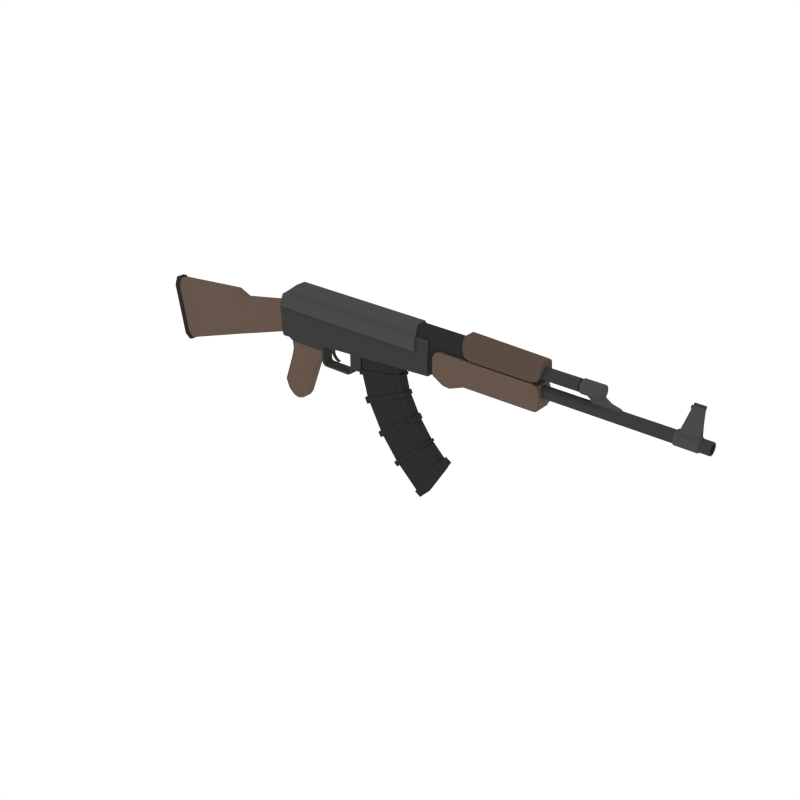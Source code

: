 # Source: AssaultRifle_2.blend  (saved by Blender 2.79.0; exported with 4.5.12 LTS)
import bpy
from mathutils import Matrix  # noqa: F401  (used for matrix-valued properties, if any)

bpy.ops.wm.read_factory_settings(use_empty=True)
scene = bpy.context.scene
scene.name = 'Scene'

# ---- collections
col_collection_1 = bpy.data.collections.new('Collection 1'); scene.collection.children.link(col_collection_1)

# ---- materials (node trees are filled in below, after node groups)
mat_wood = bpy.data.materials.new('Wood')
mat_wood.alpha_threshold = 0.0
mat_wood.diffuse_color = (0.1329, 0.09003, 0.0684, 1.0)
mat_wood.roughness = 0.5
mat_black = bpy.data.materials.new('Black')
mat_black.alpha_threshold = 0.0
mat_black.diffuse_color = (0.02697, 0.02748, 0.0291, 1.0)
mat_black.roughness = 0.5
mat_darkmetal = bpy.data.materials.new('DarkMetal')
mat_darkmetal.alpha_threshold = 0.0
mat_darkmetal.diffuse_color = (0.047, 0.04696, 0.04579, 1.0)
mat_darkmetal.roughness = 0.5
mat_metal = bpy.data.materials.new('Metal')
mat_metal.alpha_threshold = 0.0
mat_metal.diffuse_color = (0.06663, 0.06848, 0.067, 1.0)
mat_metal.roughness = 0.5
mat_darkwood = bpy.data.materials.new('DarkWood')
mat_darkwood.alpha_threshold = 0.0
mat_darkwood.diffuse_color = (0.1025, 0.07205, 0.05519, 1.0)
mat_darkwood.roughness = 0.5

# ---- material node trees

# ---- world
world_world = bpy.data.worlds.new('World'); scene.world = world_world
world_world.color = (1.0, 1.0, 1.0)
world_world.use_sun_shadow = False
world_world.sun_shadow_jitter_overblur = 0.0
world_world.cycles.sampling_method = 'NONE'
world_world.cycles.sample_map_resolution = 256

# ---- meshes
me_cube_136 = bpy.data.meshes.new('Cube.136')
me_cube_136.from_pydata([(1.452, 0.07841, 0.7193), (1.452, -0.07841, 0.7193), (1.327, 0.09801, 0.5967), (1.327, -0.09801, 0.5967), (-0.1789, 0.07841, 0.6183), (-0.1789, -0.07841, 0.6183), (1.451, 0.07841, 0.5961), (1.451, -0.07841, 0.5961), (-0.005288, 0.07841, 0.7193), (-0.005288, -0.07841, 0.7193), (0.00112, -0.07841, 0.6183), (0.00112, 0.07841, 0.6183), (0.7446, -0.06159, 0.4138), (0.7446, 0.06159, 0.4138), (1.14, 0.04867, 0.4138), (1.14, -0.04867, 0.4138), (0.7504, -0.06159, 0.2087), (0.7504, 0.06158, 0.2087), (1.138, 0.04867, 0.2887), (1.138, -0.04867, 0.2887), (0.8041, -0.06159, 0.01181), (0.8041, 0.06158, 0.01181), (1.171, 0.04867, 0.1598), (1.171, -0.04867, 0.1598), (1.336, -0.06159, -0.6912), (1.336, 0.06158, -0.6912), (1.545, 0.04867, -0.3553), (1.545, -0.04867, -0.3553), (1.319, 0.06237, 0.4322), (1.319, -0.06237, 0.4322), (1.498, 0.06237, 0.4322), (1.498, -0.06237, 0.4322), (2.457, 0.06237, 0.4322), (2.457, -0.06237, 0.4322), (1.319, 0.06237, 0.6421), (1.319, -0.06237, 0.6421), (1.498, 0.06237, 0.6421), (1.498, -0.06237, 0.6421), (2.457, 0.06237, 0.6421), (2.457, -0.06237, 0.6421), (1.792, -0.08368, 0.6539), (1.792, 0.08368, 0.6539), (0.2786, 0.05223, 0.1865), (0.2786, -0.05223, 0.1865), (0.2786, -0.05223, 0.3472), (0.2786, 0.05223, 0.3472), (0.2979, 0.05223, 0.1865), (0.2979, -0.05223, 0.1865), (0.2979, -0.05223, 0.3472), (0.2979, 0.05223, 0.3472), (0.2888, 0.05223, 0.1622), (0.2888, -0.05223, 0.1622), (0.3043, 0.05223, 0.1736), (0.3043, -0.05223, 0.1736), (0.3076, 0.05223, 0.1481), (0.3076, -0.05223, 0.1481), (0.3098, 0.05223, 0.1672), (0.3098, -0.05223, 0.1672), (0.3322, 0.05223, 0.1453), (0.3322, -0.05223, 0.1453), (0.3322, 0.05223, 0.1645), (0.3322, -0.05223, 0.1645), (0.5721, 0.05223, 0.1453), (0.5721, -0.05223, 0.1453), (0.5721, 0.05223, 0.1645), (0.5721, -0.05223, 0.1645), (0.5969, 0.05223, 0.1549), (0.5969, -0.05223, 0.1549), (0.5871, 0.05223, 0.1715), (0.5871, -0.05223, 0.1715), (0.6213, 0.05223, 0.1836), (0.6213, -0.05223, 0.1836), (0.6026, 0.05223, 0.1881), (0.6026, -0.05223, 0.1881), (0.6243, 0.05223, 0.2112), (0.6243, -0.05223, 0.2112), (0.6056, 0.05223, 0.2112), (0.6056, -0.05223, 0.2112), (0.6243, 0.05223, 0.3622), (0.6243, -0.05223, 0.3622), (0.6056, 0.05223, 0.3622), (0.6056, -0.05223, 0.3622), (0.7234, 0.05223, 0.3622), (0.7234, -0.05223, 0.3622), (0.7234, 0.05223, 0.2345), (0.7, 0.05223, 0.2112), (0.7, -0.05223, 0.2112), (0.7234, -0.05223, 0.2345), (0.3399, 0.01258, 0.3508), (0.3399, -0.01258, 0.3508), (0.4165, 0.01258, 0.3508), (0.4165, -0.01258, 0.3508), (0.3399, 0.01258, 0.3248), (0.3399, -0.01258, 0.3248), (0.3874, 0.01258, 0.3221), (0.3874, -0.01258, 0.3221), (0.3662, -0.01258, 0.3508), (0.3662, 0.01258, 0.3508), (0.3562, -0.01258, 0.3239), (0.3562, 0.01258, 0.3239), (0.3752, 0.01258, 0.299), (0.3752, -0.01258, 0.299), (0.3528, -0.01258, 0.2976), (0.3528, 0.01258, 0.2976), (0.3777, 0.01258, 0.2726), (0.3777, -0.01258, 0.2726), (0.3592, -0.01258, 0.2712), (0.3592, 0.01258, 0.2712), (0.3807, 0.01258, 0.2579), (0.3807, -0.01258, 0.2579), (0.3699, -0.01258, 0.2493), (0.3699, 0.01258, 0.2493), (0.3949, 0.01258, 0.2388), (0.3949, -0.01258, 0.2388), (0.3841, -0.01258, 0.2301), (0.3841, 0.01258, 0.2301), (0.4131, 0.01258, 0.2223), (0.4131, -0.01258, 0.2223), (0.4066, -0.01258, 0.2137), (0.4066, 0.01258, 0.2137), (0.4394, 0.01258, 0.2126), (0.4394, -0.01258, 0.2126), (0.4329, -0.01258, 0.204), (0.4329, 0.01258, 0.204), (1.327, 0.09801, 0.7065), (1.327, -0.09801, 0.7065), (-0.6361, -0.06462, 0.2522), (-0.6265, -0.03438, 0.1864), (-0.6749, -0.03438, 0.5184), (-0.6648, -0.06462, 0.449), (-0.6265, 0.03438, 0.1864), (-0.6361, 0.06462, 0.2522), (-0.6648, 0.06462, 0.449), (-0.6749, 0.03438, 0.5184), (-0.1524, -0.06462, 0.409), (-0.1472, -0.03438, 0.3418), (-0.1684, -0.03438, 0.6169), (-0.163, -0.06462, 0.5466), (-0.1472, 0.03438, 0.3418), (-0.1524, 0.06462, 0.409), (-0.163, 0.06462, 0.5466), (-0.1684, 0.03438, 0.6169), (-0.7576, 0.03438, 0.1446), (-0.7635, 0.06462, 0.2116), (-0.7635, -0.06462, 0.2116), (-0.7576, -0.03438, 0.1446), (-0.7948, -0.03438, 0.5674), (-0.7889, -0.06462, 0.4997), (-0.7889, 0.06462, 0.4997), (-0.7948, 0.03438, 0.5674), (-1.47, 0.06462, -0.02394), (-1.459, 0.03438, -0.08914), (-1.547, 0.06462, 0.4231), (-1.559, 0.03438, 0.4903), (-1.547, -0.06462, 0.4231), (-1.559, -0.03438, 0.4903), (-1.47, -0.06462, -0.02394), (-1.459, -0.03438, -0.08914), (1.327, -0.07154, 0.7312), (1.327, 0.07154, 0.7312), (-0.1388, -0.09801, 0.5967), (-0.1863, -0.07447, 0.5967), (-0.1863, 0.07447, 0.5967), (-0.1388, 0.09801, 0.5967), (-0.007418, 0.07154, 0.7731), (0.004126, 0.048, 0.8164), (-0.007418, -0.07154, 0.7731), (0.004126, -0.048, 0.8164), (1.327, 0.07154, 0.7731), (1.327, 0.048, 0.8164), (1.327, -0.048, 0.8164), (1.327, -0.07154, 0.7731), (-0.1459, 0.07447, 0.7065), (-0.09835, 0.09801, 0.7065), (-0.09835, -0.09801, 0.7065), (-0.1459, -0.07447, 0.7065), (-0.06468, 0.07154, 0.7312), (-0.1122, 0.048, 0.7312), (-0.1122, -0.048, 0.7312), (-0.06468, -0.07154, 0.7312), (-0.148, -0.04917, 0.3246), (-0.1039, -0.07032, 0.3271), (-0.1039, 0.07032, 0.3271), (-0.148, 0.04917, 0.3246), (0.3065, 0.04917, 0.3516), (0.2725, 0.07032, 0.3482), (0.2725, -0.07032, 0.3482), (0.3065, -0.04918, 0.3516), (-0.07094, -0.04532, 0.208), (-0.02778, -0.06482, 0.2098), (-0.02778, 0.06481, 0.2098), (-0.07094, 0.04532, 0.208), (0.2294, 0.06481, 0.2208), (0.2808, 0.04532, 0.223), (0.2808, -0.04532, 0.223), (0.2294, -0.06482, 0.2208), (-0.1807, -0.04532, -0.1228), (-0.1425, -0.06482, -0.1347), (-0.1425, 0.06481, -0.1347), (-0.1807, 0.04532, -0.1228), (0.06426, 0.04532, -0.1993), (0.01868, 0.06481, -0.185), (0.01868, -0.06482, -0.185), (0.06426, -0.04532, -0.1993), (-0.09005, 0.04532, 0.1323), (-0.04679, 0.06481, 0.1345), (-0.09005, -0.04532, 0.1323), (-0.04679, -0.06482, 0.1345), (0.1949, -0.04532, 0.147), (0.1429, -0.06482, 0.1443), (0.1949, 0.04532, 0.147), (0.1429, 0.06481, 0.1443), (-0.1507, -0.04532, -0.2046), (-0.09559, -0.04532, -0.2563), (-0.1163, -0.06482, -0.2061), (-0.1507, 0.04532, -0.2046), (-0.1163, 0.06481, -0.2061), (-0.09559, 0.04532, -0.2563), (-0.01896, 0.06481, -0.2349), (0.02536, 0.04532, -0.2508), (-0.04065, 0.04532, -0.2725), (-0.01896, -0.06482, -0.2349), (-0.04065, -0.04532, -0.2725), (0.02536, -0.04532, -0.2508), (-0.03611, -0.06482, 0.2834), (-0.07944, -0.04532, 0.283), (0.248, -0.06482, 0.2858), (0.2892, -0.04532, 0.286), (-0.07944, 0.04532, 0.283), (-0.03611, 0.06481, 0.2834), (0.2892, 0.04532, 0.286), (0.248, 0.06481, 0.2858), (-0.1613, -0.06687, 0.3074), (-0.1627, -0.07841, 0.3324), (-0.1627, 0.07841, 0.3324), (-0.1613, 0.06686, 0.3074), (1.447, 0.06686, 0.4053), (1.447, 0.07841, 0.4304), (1.447, -0.07841, 0.4304), (1.447, -0.06687, 0.4053), (0.01506, 0.07841, 0.3432), (0.01633, 0.06686, 0.3182), (0.01506, -0.07841, 0.3432), (0.01633, -0.06687, 0.3182), (1.504, 0.08368, 0.472), (1.504, 0.0599, 0.4204), (1.504, 0.07672, 0.4355), (1.504, -0.0599, 0.4204), (1.504, -0.08368, 0.472), (1.504, -0.07672, 0.4355), (2.436, 0.0599, 0.42), (2.487, 0.08368, 0.472), (2.472, 0.07672, 0.4354), (2.436, -0.0599, 0.42), (2.487, -0.08368, 0.472), (2.472, -0.07672, 0.4354), (1.792, 0.08368, 0.4668), (1.792, 0.0599, 0.4152), (1.792, 0.07672, 0.4303), (1.792, -0.0599, 0.4152), (1.792, -0.08368, 0.4668), (1.792, -0.07672, 0.4303), (1.504, 0.08368, 0.5918), (1.567, 0.08368, 0.6539), (1.523, 0.08368, 0.6357), (1.567, -0.08368, 0.6539), (1.504, -0.08368, 0.5918), (1.523, -0.08368, 0.6357), (2.425, 0.08368, 0.6539), (2.487, 0.08368, 0.5918), (2.469, 0.08368, 0.6357), (2.487, -0.08368, 0.5918), (2.425, -0.08368, 0.6539), (2.469, -0.08368, 0.6357), (1.791, 0.05228, 0.8482), (1.791, 0.08368, 0.7801), (1.791, 0.07449, 0.8282), (1.791, -0.08368, 0.7801), (1.791, -0.05228, 0.8482), (1.791, -0.07449, 0.8282), (2.487, -0.05228, 0.8288), (2.487, -0.08368, 0.7607), (2.487, -0.07449, 0.8089), (2.487, 0.08368, 0.7607), (2.487, 0.05228, 0.8288), (2.487, 0.07449, 0.8089), (-1.468, 0.07624, -0.03284), (-1.456, 0.04056, -0.1007), (-1.498, 0.04056, -0.1145), (-1.509, 0.07624, -0.04668), (-1.548, 0.07624, 0.4324), (-1.56, 0.04056, 0.5022), (-1.548, -0.07624, 0.4324), (-1.56, -0.04056, 0.5022), (-1.605, -0.04056, 0.4977), (-1.593, -0.07624, 0.4278), (-1.468, -0.07624, -0.03284), (-1.456, -0.04056, -0.1007), (-1.593, 0.07624, 0.4278), (-1.605, 0.04056, 0.4977), (-1.509, -0.07624, -0.04668), (-1.498, -0.04056, -0.1145), (1.319, 0.03066, 0.8083), (1.319, 0.06237, 0.7395), (1.319, 0.05308, 0.7881), (1.319, -0.06237, 0.7395), (1.319, -0.03066, 0.8083), (1.319, -0.05308, 0.7881), (1.498, 0.03066, 0.8083), (1.498, 0.06237, 0.7395), (1.498, 0.05308, 0.7881), (1.498, -0.06237, 0.7395), (1.498, -0.03066, 0.8083), (1.498, -0.05308, 0.7881), (2.457, 0.06237, 0.7395), (2.457, 0.03066, 0.8083), (2.457, 0.05308, 0.7881), (2.457, -0.03066, 0.8083), (2.457, -0.06237, 0.7395), (2.457, -0.05308, 0.7881), (0.3065, -0.04918, 0.2941), (0.2629, -0.07032, 0.2936), (0.2629, 0.07032, 0.2936), (0.3065, 0.04917, 0.2941), (-0.09856, -0.04918, 0.2886), (-0.05183, -0.07032, 0.2892), (-0.05183, 0.07032, 0.2892), (-0.09856, 0.04917, 0.2886), (1.085, 0.04867, 0.4138), (1.085, -0.04867, 0.4138), (1.083, 0.04867, 0.2775), (1.083, -0.04867, 0.2775), (1.12, 0.04867, 0.139), (1.12, -0.04867, 0.139), (1.516, 0.04867, -0.4024), (1.516, -0.04867, -0.4024), (1.066, 0.06159, 0.4138), (1.066, 0.06158, 0.2738), (1.103, 0.06158, 0.1322), (1.506, 0.06158, -0.4178), (1.066, -0.06159, 0.4138), (1.066, -0.06159, 0.2738), (1.103, -0.06159, 0.1322), (1.506, -0.06159, -0.4178), (1.327, -0.06737, -0.7069), (1.327, 0.06737, -0.7069), (1.513, 0.06737, -0.4079), (1.523, -0.05325, -0.391), (1.555, -0.05325, -0.3396), (1.555, 0.05325, -0.3396), (1.523, 0.05325, -0.391), (1.513, -0.06737, -0.4079), (1.382, -0.06737, -0.7415), (1.382, 0.06737, -0.7415), (1.568, 0.06737, -0.4425), (1.579, -0.05325, -0.4256), (1.611, -0.05325, -0.3742), (1.611, 0.05325, -0.3742), (1.579, 0.05325, -0.4256), (1.568, -0.06737, -0.4425), (1.118, -0.06159, -0.4877), (1.15, -0.06159, -0.518), (1.422, -0.04867, -0.2374), (1.406, -0.04867, -0.2209), (1.118, 0.06159, -0.4877), (1.15, 0.06158, -0.518), (1.422, 0.04867, -0.2374), (1.406, 0.04867, -0.2209), (1.366, 0.04867, -0.2583), (1.384, 0.04867, -0.2767), (1.366, -0.04867, -0.2583), (1.384, -0.04867, -0.2767), (1.352, 0.06158, -0.2705), (1.371, 0.06158, -0.2897), (1.352, -0.06159, -0.2705), (1.371, -0.06159, -0.2897), (1.268, -0.04867, -0.03038), (1.293, -0.04867, -0.06864), (1.293, 0.04867, -0.06864), (1.268, 0.04867, -0.03038), (0.9731, 0.06158, -0.3007), (0.9472, 0.06158, -0.2615), (0.9472, -0.06159, -0.2615), (0.9731, -0.06159, -0.3007), (1.223, -0.04867, -0.06276), (1.248, -0.04867, -0.1011), (1.223, 0.04867, -0.06276), (1.248, 0.04867, -0.1011), (1.208, 0.06158, -0.0734), (1.234, 0.06158, -0.1118), (1.208, -0.06159, -0.0734), (1.234, -0.06159, -0.1118), (0.8276, 0.06158, -0.03501), (0.8276, -0.06159, -0.03501), (1.185, -0.04867, 0.1294), (1.185, 0.04867, 0.1294), (1.135, -0.04867, 0.1064), (1.135, 0.04867, 0.1064), (1.119, 0.06158, 0.09879), (1.119, -0.06159, 0.09879), (1.138, 0.04867, 0.3138), (0.7493, 0.06158, 0.2497), (0.7493, -0.06159, 0.2497), (1.138, -0.04867, 0.3138), (1.084, -0.04867, 0.3048), (1.084, 0.04867, 0.3048), (1.066, 0.06158, 0.3018), (1.066, -0.06159, 0.3018), (0.7229, -0.06815, 0.2013), (0.7229, 0.06815, 0.2013), (1.072, 0.06815, 0.2735), (1.091, -0.05386, 0.2775), (1.151, -0.05386, 0.29), (1.151, 0.05386, 0.29), (1.152, 0.05386, 0.3176), (0.7216, -0.06815, 0.2467), (0.7771, -0.06815, 0.003182), (0.7771, 0.06815, 0.003182), (1.107, 0.06815, 0.1364), (1.126, -0.05386, 0.144), (1.183, -0.05386, 0.1669), (1.183, 0.05386, 0.1669), (0.803, -0.06815, -0.04864), (1.199, 0.05386, 0.1333), (1.091, 0.05386, 0.2775), (1.072, -0.06815, 0.2735), (1.126, 0.05386, 0.144), (1.107, -0.06815, 0.1364), (1.092, -0.05386, 0.3077), (1.092, 0.05386, 0.3077), (1.072, 0.06815, 0.3044), (1.072, -0.06815, 0.3044), (1.096, -0.06815, -0.5056), (1.131, -0.06815, -0.5392), (1.433, -0.05386, -0.2286), (1.415, -0.05386, -0.2103), (1.096, 0.06815, -0.5056), (1.131, 0.06815, -0.5392), (1.433, 0.05386, -0.2286), (1.415, 0.05386, -0.2103), (1.37, 0.05386, -0.2517), (1.39, 0.05386, -0.2721), (1.37, -0.05386, -0.2517), (1.39, -0.05386, -0.2721), (1.356, 0.06815, -0.2653), (1.376, 0.06815, -0.2864), (1.356, -0.06815, -0.2653), (1.376, -0.06815, -0.2864), (1.278, -0.05386, -0.02016), (1.306, -0.05386, -0.06249), (1.306, 0.05386, -0.06249), (1.278, 0.05386, -0.02016), (0.9517, 0.06815, -0.3193), (0.923, 0.06815, -0.2759), (0.923, -0.06815, -0.2759), (0.9517, -0.06815, -0.3193), (1.228, -0.05386, -0.05599), (1.256, -0.05386, -0.09846), (1.228, 0.05386, -0.05599), (1.256, 0.05386, -0.09846), (1.212, 0.06815, -0.06776), (1.24, 0.06815, -0.1103), (1.212, -0.06815, -0.06776), (1.24, -0.06815, -0.1103), (0.803, 0.06815, -0.04864), (1.199, -0.05386, 0.1333), (1.143, -0.05386, 0.1078), (1.143, 0.05386, 0.1078), (1.125, 0.06815, 0.09943), (1.125, -0.06815, 0.09943), (0.7216, 0.06815, 0.2467), (1.152, -0.05386, 0.3176), (2.455, 0.05157, 0.7284), (2.79, 0.05157, 0.7284), (2.455, 0.04172, 0.6981), (2.79, 0.04172, 0.6981), (2.455, 0.01593, 0.6794), (2.79, 0.01593, 0.6794), (2.455, -0.01593, 0.6794), (2.79, -0.01593, 0.6794), (2.455, -0.04172, 0.6981), (2.79, -0.04172, 0.6981), (2.455, -0.05157, 0.7284), (2.79, -0.05157, 0.7284), (2.455, -0.04172, 0.7587), (2.79, -0.04172, 0.7587), (2.455, -0.01593, 0.7775), (2.79, -0.01593, 0.7775), (2.455, 0.01593, 0.7775), (2.79, 0.01593, 0.7775), (2.455, 0.04172, 0.7587), (2.79, 0.04172, 0.7587), (2.79, 0.03471, 0.7032), (2.79, 0.04291, 0.7284), (2.79, 0.01326, 0.6876), (2.79, -0.01326, 0.6876), (2.79, -0.03471, 0.7032), (2.79, -0.04291, 0.7284), (2.79, -0.03471, 0.7537), (2.79, -0.01326, 0.7692), (2.79, 0.01326, 0.7692), (2.79, 0.03471, 0.7537), (2.806, 0.03471, 0.7032), (2.806, 0.04291, 0.7284), (2.806, 0.01326, 0.6876), (2.806, -0.01326, 0.6876), (2.806, -0.03471, 0.7032), (2.806, -0.04291, 0.7284), (2.806, -0.03471, 0.7537), (2.806, -0.01326, 0.7692), (2.806, 0.01326, 0.7692), (2.806, 0.03471, 0.7537), (2.806, 0.04809, 0.6935), (2.806, 0.05944, 0.7284), (2.806, 0.01837, 0.6719), (2.806, -0.01837, 0.6719), (2.806, -0.04809, 0.6935), (2.806, -0.05944, 0.7284), (2.806, -0.04809, 0.7634), (2.806, -0.01837, 0.785), (2.806, 0.01837, 0.785), (2.806, 0.04809, 0.7634), (2.975, 0.04809, 0.6935), (2.975, 0.05944, 0.7284), (2.975, 0.01837, 0.6719), (2.975, -0.01837, 0.6719), (2.975, -0.04809, 0.6935), (2.975, -0.05944, 0.7284), (2.975, -0.04809, 0.7634), (2.975, -0.01837, 0.785), (2.975, 0.01837, 0.785), (2.975, 0.04809, 0.7634), (2.455, 0.05157, 0.5783), (3.817, 0.05157, 0.5783), (2.455, 0.04172, 0.548), (3.817, 0.04172, 0.548), (2.455, 0.01593, 0.5292), (3.817, 0.01593, 0.5292), (2.455, -0.01593, 0.5292), (3.817, -0.01593, 0.5292), (2.455, -0.04172, 0.548), (3.817, -0.04172, 0.548), (2.455, -0.05157, 0.5783), (3.817, -0.05157, 0.5783), (2.455, -0.04172, 0.6086), (3.817, -0.04172, 0.6086), (2.455, -0.01593, 0.6273), (3.817, -0.01593, 0.6273), (2.455, 0.01593, 0.6273), (3.817, 0.01593, 0.6273), (2.455, 0.04172, 0.6086), (3.817, 0.04172, 0.6086), (3.817, 0.03871, 0.5783), (3.817, 0.03131, 0.5555), (3.817, 0.01196, 0.5415), (3.817, -0.01196, 0.5415), (3.817, -0.03131, 0.5555), (3.817, -0.03871, 0.5783), (3.817, -0.03131, 0.601), (3.817, -0.01196, 0.6151), (3.817, 0.01196, 0.6151), (3.817, 0.03131, 0.601), (3.373, 0.03871, 0.5783), (3.373, 0.03131, 0.5555), (3.373, 0.01196, 0.5415), (3.373, -0.01196, 0.5415), (3.373, -0.03131, 0.5555), (3.373, -0.03871, 0.5783), (3.373, -0.03131, 0.601), (3.373, -0.01196, 0.6151), (3.373, 0.01196, 0.6151), (3.373, 0.03131, 0.601), (3.545, 0.05157, 0.5783), (3.545, 0.04172, 0.548), (3.545, 0.01593, 0.5292), (3.545, -0.01593, 0.5292), (3.545, -0.04172, 0.548), (3.545, -0.05157, 0.5783), (3.545, -0.04172, 0.6086), (3.545, -0.01593, 0.6273), (3.545, 0.01593, 0.6273), (3.545, 0.04172, 0.6086), (3.735, 0.05157, 0.5783), (3.735, 0.04172, 0.548), (3.735, 0.01593, 0.5292), (3.735, -0.01593, 0.5292), (3.735, -0.04172, 0.548), (3.735, -0.05157, 0.5783), (3.735, -0.04172, 0.6086), (3.735, -0.01593, 0.6273), (3.735, 0.01593, 0.6273), (3.735, 0.04172, 0.6086), (3.726, 0.0496, 0.5422), (3.553, 0.0496, 0.5422), (3.726, 0.01894, 0.52), (3.553, 0.01894, 0.52), (3.726, -0.01894, 0.52), (3.553, -0.01894, 0.52), (3.726, -0.0496, 0.5422), (3.553, -0.0496, 0.5422), (3.726, -0.0613, 0.5783), (3.553, -0.0613, 0.5783), (3.726, -0.0496, 0.6143), (3.553, -0.0496, 0.6143), (3.726, -0.01894, 0.6366), (3.553, -0.01894, 0.6366), (3.726, 0.01894, 0.6366), (3.553, 0.01894, 0.6366), (3.726, 0.0496, 0.6143), (3.553, 0.0496, 0.6143), (3.553, 0.0613, 0.5783), (3.726, 0.0613, 0.5783), (3.569, 0.03378, 0.6189), (3.726, 0.03378, 0.6189), (3.569, -0.03378, 0.6189), (3.726, -0.03378, 0.6189), (3.726, -0.01902, 0.8288), (3.726, 0.01902, 0.8288), (3.639, -0.01902, 0.8288), (3.639, 0.01902, 0.8288), (3.726, -0.02989, 0.8422), (3.726, 0.02989, 0.8422), (3.639, -0.02989, 0.8422), (3.639, 0.02989, 0.8422), (3.726, -0.02989, 0.8422), (3.726, 0.02989, 0.8422), (3.639, -0.02989, 0.8422), (3.639, 0.02989, 0.8422), (3.726, 0.02039, 0.7239), (3.604, 0.02039, 0.7239), (3.604, -0.02038, 0.7239), (3.726, -0.02038, 0.7239), (3.726, -0.009962, 0.8422), (3.726, 0.009962, 0.8422), (3.639, -0.009962, 0.8422), (3.639, 0.009962, 0.8422), (3.726, 0.009962, 0.8598), (3.726, 0.02989, 0.8598), (3.726, -0.02989, 0.8598), (3.639, -0.02989, 0.8598), (3.639, 0.02989, 0.8598), (3.639, 0.009962, 0.8598), (3.726, -0.009962, 0.8598), (3.639, -0.009962, 0.8598), (2.826, 0.01837, 0.6958), (2.826, -0.01837, 0.6958), (2.978, 0.01837, 0.6958), (2.978, -0.01837, 0.6958), (2.879, -0.01837, 0.6534), (2.879, 0.01837, 0.6534), (3.032, -0.01837, 0.6574), (3.032, 0.01837, 0.6574), (2.907, -0.01837, 0.6036), (2.907, 0.01837, 0.6036), (3.119, -0.01837, 0.6351), (3.119, 0.01837, 0.6351), (2.923, -0.01837, 0.5949), (2.923, 0.01837, 0.5949), (3.125, -0.01837, 0.5977), (3.125, 0.01837, 0.5977), (1.596, -0.08368, 0.6539), (1.658, -0.08368, 0.6539), (1.658, 0.08368, 0.6539), (1.596, 0.08368, 0.6539), (1.596, 0.08368, 0.4182), (1.658, 0.08368, 0.4136), (1.658, 0.0599, 0.362), (1.596, 0.0599, 0.3666), (1.596, 0.07672, 0.3817), (1.658, 0.07672, 0.3771), (1.596, -0.0599, 0.3666), (1.658, -0.0599, 0.362), (1.658, -0.08368, 0.4136), (1.596, -0.08368, 0.4182), (1.596, -0.07672, 0.3817), (1.658, -0.07672, 0.3771), (1.791, -0.08368, 0.7351), (1.86, -0.08368, 0.6662), (1.811, -0.08368, 0.6864), (1.86, 0.08368, 0.6662), (1.791, 0.08368, 0.7351), (1.811, 0.08368, 0.6864), (2.418, -0.08368, 0.6662), (2.487, -0.08368, 0.7351), (2.467, -0.08368, 0.6864), (2.487, 0.08368, 0.7351), (2.418, 0.08368, 0.6662), (2.467, 0.08368, 0.6864)], [], [(132, 131, 143, 148), (142, 145, 157, 151), (141, 133, 128, 136), (126, 129, 147, 144), (128, 133, 149, 146), (130, 138, 135, 127), (131, 132, 140, 139), (134, 137, 129, 126), (157, 156, 296, 297), (150, 151, 287, 286), (153, 152, 290, 291), (6, 0, 1, 7), (11, 8, 0, 6), (240, 11, 6, 237), (8, 9, 1, 0), (160, 3, 125, 174), (159, 176, 164, 168), (179, 158, 171, 166), (165, 167, 170, 169), (158, 159, 168, 169, 170, 171), (172, 175, 178, 177), (9, 10, 7, 1), (10, 242, 238, 7), (243, 241, 236, 239), (5, 233, 242, 10), (236, 237, 6, 7, 238, 239), (11, 10, 9, 8), (234, 235, 232, 233, 5, 4), (234, 4, 11, 240), (4, 5, 10, 11), (321, 325, 224, 226), (202, 197, 214, 221), (225, 228, 191, 188), (195, 189, 207, 209), (196, 199, 215, 212), (193, 194, 208, 210), (213, 217, 220, 222), (200, 203, 223, 219), (210, 208, 203, 200), (206, 204, 199, 196), (190, 192, 211, 205), (229, 231, 192, 190), (230, 227, 194, 193), (226, 224, 189, 195), (205, 211, 201, 198), (198, 201, 218, 216), (209, 207, 197, 202), (329, 15, 14, 328), (378, 387, 459, 450), (386, 379, 451, 458), (396, 394, 465, 466), (403, 404, 428, 471), (343, 24, 344, 351), (305, 35, 37, 311), (311, 37, 39, 318), (34, 303, 309, 36), (29, 28, 30, 31), (35, 29, 31, 37), (36, 309, 314, 38), (31, 30, 32, 33), (37, 31, 33, 39), (38, 314, 316, 315, 317, 319, 318, 39), (32, 38, 39, 33), (28, 34, 36, 30), (308, 312, 317, 315), (30, 36, 38, 32), (247, 245, 667, 670), (259, 257, 250, 253), (40, 260, 254, 271, 273, 272), (261, 675, 671, 259), (258, 669, 665, 256), (661, 672, 260, 40), (40, 41, 662, 661), (251, 269, 271, 254), (272, 268, 41, 40), (256, 41, 268, 270, 269, 251), (265, 267, 266, 248, 673, 660), (244, 262, 264, 263, 663, 664), (676, 678, 677, 682, 684, 683, 281, 277), (683, 685, 283, 285, 284, 280, 282, 281), (685, 687, 686, 679, 681, 680, 275, 283), (280, 284, 274, 278), (323, 320, 227, 230), (188, 191, 204, 206), (180, 181, 186, 187, 184, 185, 182, 183), (326, 322, 231, 229), (45, 42, 43, 44), (49, 48, 47, 46), (42, 45, 49, 46), (46, 47, 53, 52), (45, 44, 48, 49), (44, 43, 47, 48), (53, 51, 55, 57), (43, 42, 50, 51), (42, 46, 52, 50), (47, 43, 51, 53), (54, 56, 60, 58), (52, 53, 57, 56), (50, 52, 56, 54), (51, 50, 54, 55), (61, 59, 63, 65), (55, 54, 58, 59), (57, 55, 59, 61), (56, 57, 61, 60), (64, 65, 69, 68), (60, 61, 65, 64), (58, 60, 64, 62), (59, 58, 62, 63), (66, 68, 72, 70), (62, 64, 68, 66), (63, 62, 66, 67), (65, 63, 67, 69), (73, 71, 75, 77), (67, 66, 70, 71), (69, 67, 71, 73), (68, 69, 73, 72), (74, 76, 80, 78), (72, 73, 77, 76), (70, 72, 76, 74), (71, 70, 74, 75), (79, 78, 80, 81), (78, 79, 83, 82), (77, 75, 79, 81), (76, 77, 81, 80), (74, 78, 82, 84, 85), (79, 75, 86, 87, 83), (87, 84, 82, 83), (84, 87, 86, 85), (75, 74, 85, 86), (97, 96, 91, 90), (95, 101, 100, 94), (97, 99, 92, 88), (91, 95, 94, 90), (96, 98, 95, 91), (88, 92, 93, 89), (89, 93, 98, 96), (90, 94, 99, 97), (92, 99, 98, 93), (88, 89, 96, 97), (103, 107, 106, 102), (98, 102, 101, 95), (94, 100, 103, 99), (99, 103, 102, 98), (104, 108, 111, 107), (102, 106, 105, 101), (100, 104, 107, 103), (101, 105, 104, 100), (108, 112, 115, 111), (105, 109, 108, 104), (107, 111, 110, 106), (106, 110, 109, 105), (115, 119, 118, 114), (109, 113, 112, 108), (111, 115, 114, 110), (110, 114, 113, 109), (116, 120, 123, 119), (114, 118, 117, 113), (112, 116, 119, 115), (113, 117, 116, 112), (123, 120, 121, 122), (117, 121, 120, 116), (119, 123, 122, 118), (118, 122, 121, 117), (148, 143, 150, 152), (152, 150, 286, 290), (146, 149, 153, 155), (144, 147, 154, 156), (3, 2, 124, 125), (2, 163, 173, 124), (162, 163, 2, 3, 160, 161), (177, 178, 167, 165), (138, 130, 131, 139), (133, 141, 140, 132), (127, 135, 134, 126), (136, 128, 129, 137), (132, 148, 149, 133), (147, 129, 128, 146), (126, 144, 145, 127), (143, 131, 130, 142), (155, 153, 291, 293), (153, 149, 148, 152), (151, 157, 297, 287), (157, 145, 144, 156), (142, 151, 150, 143), (156, 154, 292, 296), (146, 155, 154, 147), (154, 155, 293, 292), (130, 127, 145, 142), (125, 124, 159, 158), (124, 173, 176, 159), (174, 125, 158, 179), (165, 169, 168, 164), (170, 167, 166, 171), (177, 165, 164, 176), (179, 166, 167, 178), (162, 172, 173, 163), (160, 174, 175, 161), (172, 177, 176, 173), (174, 179, 178, 175), (162, 161, 175, 172), (212, 213, 214), (215, 216, 217), (218, 219, 220), (221, 222, 223), (225, 188, 189, 224), (320, 187, 186, 321), (229, 190, 191, 228), (322, 185, 184, 323), (205, 198, 199, 204), (207, 189, 188, 206), (209, 202, 203, 208), (211, 192, 193, 210), (190, 205, 204, 191), (197, 207, 206, 196), (195, 209, 208, 194), (201, 211, 210, 200), (212, 215, 217, 213), (220, 217, 216, 218), (213, 222, 221, 214), (219, 223, 222, 220), (202, 221, 223, 203), (218, 201, 200, 219), (215, 199, 198, 216), (196, 212, 214, 197), (324, 225, 224, 325), (194, 227, 226, 195), (326, 229, 228, 327), (192, 231, 230, 193), (324, 327, 228, 225), (241, 235, 234, 240), (243, 239, 238, 242), (236, 241, 240, 237), (232, 243, 242, 233), (232, 235, 241, 243), (253, 250, 252, 255), (255, 252, 251, 254), (671, 666, 257, 259), (257, 666, 669, 258), (260, 672, 675, 261), (667, 245, 246, 668), (668, 246, 244, 664), (673, 248, 249, 674), (674, 249, 247, 670), (250, 257, 258, 252), (252, 258, 256, 251), (254, 260, 261, 255), (255, 261, 259, 253), (665, 662, 41, 256), (268, 272, 273, 270), (270, 273, 271, 269), (262, 266, 267, 264), (264, 267, 265, 263), (244, 246, 245, 247, 249, 248, 266, 262), (277, 281, 282, 279), (279, 282, 280, 278), (274, 284, 285, 276), (276, 285, 283, 275), (682, 677, 679, 686), (296, 292, 295, 300), (290, 286, 289, 298), (293, 291, 299, 294), (301, 300, 295, 294, 299, 298, 289, 288), (287, 297, 301, 288), (287, 288, 289, 286), (293, 294, 295, 292), (299, 291, 290, 298), (301, 297, 296, 300), (305, 311, 313, 307), (307, 313, 312, 306), (309, 303, 304, 310), (310, 304, 302, 308), (308, 315, 316, 310), (310, 316, 314, 309), (311, 318, 319, 313), (313, 319, 317, 312), (302, 306, 312, 308), (180, 183, 327, 324), (182, 326, 327, 183), (180, 324, 325, 181), (231, 322, 323, 230), (227, 320, 321, 226), (182, 185, 322, 326), (184, 187, 320, 323), (186, 181, 325, 321), (334, 26, 349, 350), (375, 371, 443, 447), (370, 374, 446, 442), (340, 329, 328, 336), (12, 340, 336, 13), (383, 391, 463, 455), (339, 334, 350, 346), (362, 366, 438, 434), (346, 350, 358, 354), (344, 345, 353, 352), (348, 347, 355, 356), (27, 335, 347, 348), (24, 25, 345, 344), (335, 343, 351, 347), (26, 27, 348, 349), (25, 339, 346, 345), (355, 358, 357, 356), (359, 354, 358, 355), (352, 353, 354, 359), (347, 351, 359, 355), (349, 348, 356, 357), (345, 346, 354, 353), (351, 344, 352, 359), (350, 349, 357, 358), (390, 382, 454, 462), (369, 334, 339, 373), (367, 363, 435, 439), (371, 335, 27, 362), (397, 398, 468, 467), (362, 27, 26, 366), (406, 405, 429, 430), (361, 24, 343, 375), (22, 23, 420, 421), (375, 343, 335, 371), (23, 333, 419, 420), (366, 26, 334, 369), (380, 383, 455, 452), (373, 339, 25, 365), (21, 338, 418, 417), (382, 381, 453, 454), (391, 374, 370, 385), (366, 369, 441, 438), (389, 372, 364, 380), (20, 21, 417, 416), (387, 368, 372, 389), (398, 392, 464, 468), (385, 370, 363, 377), (401, 406, 430, 470), (364, 360, 383, 380), (368, 367, 439, 440), (383, 360, 374, 391), (392, 393, 422, 464), (367, 368, 387, 378), (405, 400, 414, 429), (377, 363, 367, 378), (385, 377, 449, 457), (399, 390, 384, 396), (376, 384, 456, 448), (398, 388, 381, 392), (399, 396, 466, 469), (397, 386, 388, 398), (404, 407, 431, 428), (396, 384, 376, 394), (369, 373, 445, 441), (382, 390, 399, 393), (19, 18, 413, 412), (379, 386, 397, 395), (372, 368, 440, 444), (394, 376, 379, 395), (331, 19, 412, 411), (392, 381, 382, 393), (341, 342, 333, 331), (337, 338, 21, 17), (331, 333, 23, 19), (330, 332, 338, 337), (18, 22, 332, 330), (19, 23, 22, 18), (17, 21, 20, 16), (16, 20, 342, 341), (340, 407, 404, 329), (336, 406, 401, 13), (328, 405, 406, 336), (329, 404, 403, 15), (15, 403, 400, 14), (13, 401, 402, 12), (12, 402, 407, 340), (14, 400, 405, 328), (429, 414, 413, 424), (431, 415, 408, 425), (415, 470, 409, 408), (414, 471, 412, 413), (471, 428, 411, 412), (430, 429, 424, 410), (470, 430, 410, 409), (428, 431, 425, 411), (442, 446, 447, 443), (436, 444, 445, 437), (435, 442, 443, 434), (444, 440, 441, 445), (440, 439, 438, 441), (439, 435, 434, 438), (432, 436, 437, 433), (446, 432, 433, 447), (456, 462, 463, 457), (453, 460, 461, 452), (460, 458, 459, 461), (448, 456, 457, 449), (454, 453, 452, 455), (462, 454, 455, 463), (458, 451, 450, 459), (451, 448, 449, 450), (419, 427, 469, 466), (417, 418, 468, 464), (418, 426, 467, 468), (420, 419, 466, 465), (427, 416, 422, 469), (426, 421, 423, 467), (421, 420, 465, 423), (416, 417, 464, 422), (360, 364, 436, 432), (365, 361, 433, 437), (384, 390, 462, 456), (18, 330, 424, 413), (364, 372, 444, 436), (330, 337, 410, 424), (341, 331, 411, 425), (373, 365, 437, 445), (391, 385, 457, 463), (400, 403, 471, 414), (393, 399, 469, 422), (338, 332, 426, 418), (379, 376, 448, 451), (332, 22, 421, 426), (377, 378, 450, 449), (333, 342, 427, 419), (374, 360, 432, 446), (381, 388, 460, 453), (361, 375, 447, 433), (363, 370, 442, 435), (389, 380, 452, 461), (402, 401, 470, 415), (395, 397, 467, 423), (371, 362, 434, 443), (16, 341, 425, 408), (17, 16, 408, 409), (388, 386, 458, 460), (337, 17, 409, 410), (342, 20, 416, 427), (387, 389, 461, 459), (407, 402, 415, 431), (394, 395, 423, 465), (365, 25, 24, 361), (472, 473, 475, 474), (474, 475, 477, 476), (476, 477, 479, 478), (478, 479, 481, 480), (480, 481, 483, 482), (482, 483, 485, 484), (484, 485, 487, 486), (486, 487, 489, 488), (487, 485, 498, 499), (488, 489, 491, 490), (490, 491, 473, 472), (472, 474, 476, 478, 480, 482, 484, 486, 488, 490), (500, 499, 509, 510), (485, 483, 497, 498), (483, 481, 496, 497), (481, 479, 495, 496), (475, 473, 493, 492), (479, 477, 494, 495), (477, 475, 492, 494), (473, 491, 501, 493), (491, 489, 500, 501), (489, 487, 499, 500), (507, 506, 516, 517), (497, 496, 506, 507), (494, 492, 502, 504), (501, 500, 510, 511), (498, 497, 507, 508), (495, 494, 504, 505), (493, 501, 511, 503), (499, 498, 508, 509), (496, 495, 505, 506), (492, 493, 503, 502), (514, 512, 522, 524), (504, 502, 512, 514), (511, 510, 520, 521), (508, 507, 517, 518), (505, 504, 514, 515), (503, 511, 521, 513), (509, 508, 518, 519), (506, 505, 515, 516), (502, 503, 513, 512), (510, 509, 519, 520), (522, 523, 531, 530, 529, 528, 527, 526, 525, 524), (521, 520, 530, 531), (518, 517, 527, 528), (515, 514, 524, 525), (513, 521, 531, 523), (519, 518, 528, 529), (516, 515, 525, 526), (512, 513, 523, 522), (520, 519, 529, 530), (517, 516, 526, 527), (582, 533, 535, 583), (583, 535, 537, 584), (584, 537, 539, 585), (585, 539, 541, 586), (586, 541, 543, 587), (587, 543, 545, 588), (588, 545, 547, 589), (589, 547, 549, 590), (590, 549, 551, 591), (591, 551, 533, 582), (532, 534, 536, 538, 540, 542, 544, 546, 548, 550), (533, 551, 561, 552), (551, 549, 560, 561), (549, 547, 559, 560), (547, 545, 558, 559), (545, 543, 557, 558), (543, 541, 556, 557), (541, 539, 555, 556), (535, 533, 552, 553), (539, 537, 554, 555), (537, 535, 553, 554), (559, 558, 568, 569), (556, 555, 565, 566), (553, 552, 562, 563), (560, 559, 569, 570), (557, 556, 566, 567), (554, 553, 563, 564), (561, 560, 570, 571), (558, 557, 567, 568), (555, 554, 564, 565), (552, 561, 571, 562), (563, 562, 571, 570, 569, 568, 567, 566, 565, 564), (550, 581, 572, 532), (548, 580, 581, 550), (546, 579, 580, 548), (544, 578, 579, 546), (542, 577, 578, 544), (540, 576, 577, 542), (538, 575, 576, 540), (536, 574, 575, 538), (534, 573, 574, 536), (532, 572, 573, 534), (578, 577, 601, 603), (585, 586, 598, 596), (579, 578, 603, 605), (586, 587, 600, 598), (580, 579, 605, 607), (587, 588, 602, 600), (573, 572, 610, 593), (581, 580, 607, 609), (588, 589, 604, 602), (574, 573, 593, 595), (609, 608, 611, 610), (607, 606, 608, 609), (605, 604, 606, 607), (603, 602, 604, 605), (601, 600, 602, 603), (599, 598, 600, 601), (597, 596, 598, 599), (595, 594, 596, 597), (593, 592, 594, 595), (610, 611, 592, 593), (584, 585, 596, 594), (577, 576, 599, 601), (591, 582, 611, 608), (583, 584, 594, 592), (576, 575, 597, 599), (590, 591, 608, 606), (582, 583, 592, 611), (575, 574, 595, 597), (589, 590, 606, 604), (572, 581, 609, 610), (615, 613, 628, 631), (617, 619, 623, 621), (630, 631, 616, 618), (628, 629, 619, 617), (612, 614, 630, 629), (614, 615, 631, 630), (618, 616, 620, 622), (626, 624, 638, 639), (622, 620, 624, 626), (621, 623, 627, 625), (620, 621, 625, 633, 632, 624), (627, 635, 641, 640), (634, 632, 633, 635), (619, 618, 622, 623), (616, 617, 621, 620), (623, 622, 626, 634, 635, 627), (629, 630, 618, 619), (631, 628, 617, 616), (614, 612, 613, 615), (613, 612, 629, 628), (641, 636, 637, 640), (639, 638, 642, 643), (632, 634, 643, 642), (625, 627, 640, 637), (634, 626, 639, 643), (633, 625, 637, 636), (624, 632, 642, 638), (635, 633, 636, 641), (645, 647, 646, 644), (648, 649, 653, 652), (644, 646, 651, 649), (645, 644, 649, 648), (647, 645, 648, 650), (646, 647, 650, 651), (654, 652, 656, 658), (650, 648, 652, 654), (651, 650, 654, 655), (649, 651, 655, 653), (656, 657, 659, 658), (655, 654, 658, 659), (653, 655, 659, 657), (652, 653, 657, 656), (663, 660, 661, 662), (669, 666, 667, 668), (665, 669, 668, 664), (675, 672, 673, 674), (671, 675, 674, 670), (662, 665, 664, 663), (666, 671, 670, 667), (672, 661, 660, 673), (660, 663, 263, 265), (679, 677, 678, 681), (681, 678, 676, 680), (685, 683, 684, 687), (687, 684, 682, 686), (680, 676, 277, 279, 278, 274, 276, 275)])
me_cube_136.polygons.foreach_set('material_index', [0, 0, 0, 0, 0, 0, 0, 0, 1, 1, 1, 2, 2, 2, 2, 3, 3, 3, 3, 3, 3, 2, 2, 2, 2, 2, 2, 2, 2, 2, 2, 0, 0, 0, 0, 0, 0, 0, 0, 0, 0, 0, 0, 0, 0, 0, 0, 1, 1, 1, 1, 1, 1, 1, 1, 1, 1, 1, 1, 1, 1, 1, 1, 1, 1, 1, 0, 0, 0, 0, 0, 0, 0, 0, 0, 0, 0, 0, 4, 4, 4, 4, 2, 0, 2, 2, 2, 2, 2, 2, 2, 2, 2, 2, 2, 2, 2, 2, 2, 2, 2, 2, 2, 2, 2, 2, 2, 2, 2, 2, 2, 2, 2, 2, 2, 2, 2, 2, 2, 2, 2, 2, 2, 2, 2, 2, 2, 2, 2, 2, 2, 2, 2, 2, 2, 2, 2, 2, 2, 2, 2, 2, 2, 2, 2, 2, 2, 2, 2, 2, 2, 2, 2, 2, 2, 2, 2, 2, 2, 2, 2, 2, 2, 0, 1, 0, 0, 3, 3, 3, 3, 0, 0, 0, 0, 0, 0, 0, 0, 1, 0, 1, 0, 0, 1, 0, 1, 0, 3, 3, 3, 3, 3, 3, 3, 3, 3, 3, 3, 3, 0, 0, 0, 0, 0, 2, 0, 2, 0, 0, 0, 0, 0, 0, 0, 0, 0, 0, 0, 0, 0, 0, 0, 0, 2, 0, 2, 0, 2, 2, 2, 2, 2, 2, 0, 0, 0, 0, 0, 0, 0, 0, 0, 0, 0, 0, 0, 0, 0, 0, 0, 0, 0, 4, 4, 4, 4, 4, 1, 1, 1, 1, 1, 1, 1, 1, 1, 1, 1, 1, 1, 1, 1, 1, 1, 1, 2, 2, 2, 2, 2, 2, 2, 2, 1, 1, 1, 1, 1, 1, 1, 1, 1, 1, 1, 1, 1, 1, 1, 1, 1, 1, 1, 1, 1, 1, 1, 1, 1, 1, 1, 1, 1, 1, 1, 1, 1, 1, 1, 1, 1, 1, 1, 1, 1, 1, 1, 1, 1, 1, 1, 1, 1, 1, 1, 1, 1, 1, 1, 1, 1, 1, 1, 1, 1, 1, 1, 1, 1, 1, 1, 1, 1, 1, 1, 1, 1, 1, 1, 1, 1, 1, 1, 1, 1, 1, 1, 1, 1, 1, 1, 1, 1, 1, 1, 1, 1, 1, 1, 1, 1, 1, 1, 1, 1, 1, 1, 1, 1, 1, 1, 1, 1, 1, 1, 1, 1, 1, 1, 1, 1, 1, 1, 1, 1, 1, 1, 1, 1, 1, 1, 1, 1, 1, 1, 1, 1, 1, 1, 1, 1, 1, 1, 1, 1, 1, 1, 1, 1, 1, 1, 1, 1, 1, 1, 1, 2, 2, 2, 2, 2, 2, 2, 2, 2, 2, 2, 2, 2, 2, 2, 2, 2, 2, 2, 2, 2, 2, 3, 2, 2, 2, 2, 2, 2, 2, 2, 2, 3, 3, 3, 3, 3, 3, 3, 3, 3, 3, 3, 3, 3, 3, 3, 3, 3, 3, 3, 3, 2, 2, 2, 2, 2, 2, 2, 2, 2, 2, 2, 2, 2, 2, 2, 2, 2, 2, 2, 2, 2, 2, 2, 2, 2, 2, 2, 2, 2, 2, 2, 2, 2, 2, 2, 2, 2, 2, 2, 2, 2, 2, 3, 3, 3, 3, 3, 3, 3, 3, 3, 3, 3, 3, 3, 3, 3, 3, 3, 3, 3, 3, 3, 3, 3, 3, 3, 3, 3, 3, 3, 3, 3, 3, 3, 3, 3, 3, 3, 3, 3, 3, 3, 3, 3, 3, 3, 3, 3, 3, 2, 3, 3, 3, 3, 3, 3, 3, 3, 3, 3, 3, 3, 3, 3, 3, 3, 3, 3, 3, 3, 3, 3, 3, 0, 0, 0, 0, 0, 0, 0, 0, 0, 4, 4, 4, 4, 4])
me_cube_136.materials.append(mat_wood)
me_cube_136.materials.append(mat_black)
me_cube_136.materials.append(mat_darkmetal)
me_cube_136.materials.append(mat_metal)
me_cube_136.materials.append(mat_darkwood)
me_cube_136.use_remesh_preserve_volume = False
me_cube_136.use_remesh_preserve_attributes = False
me_cube_136.use_mirror_vertex_groups = False
me_cube_136.update()

# ---- objects
ob_assaultrifle_2 = bpy.data.objects.new('AssaultRifle_2', me_cube_136)

# ---- transforms, parenting, visibility, modifiers, constraints
ob_assaultrifle_2.location = (0.0, 0.0, 0.0)
ob_assaultrifle_2.lineart.crease_threshold = 0.0

# ---- collection membership
col_collection_1.objects.link(ob_assaultrifle_2)

# ---- scene / render settings (as saved in the file)
scene.frame_start = 1; scene.frame_end = 250; scene.frame_set(0)
scene.render.engine = 'CYCLES'
scene.render.resolution_x = 1000
scene.render.resolution_y = 1000
scene.render.dither_intensity = 0.0
scene.cycles.samples = 200
scene.cycles.sampling_pattern = 'TABULATED_SOBOL'
scene.cycles.light_sampling_threshold = 0.0
scene.cycles.use_adaptive_sampling = False
scene.cycles.use_light_tree = False
scene.cycles.caustics_reflective = False
scene.cycles.caustics_refractive = False
scene.cycles.blur_glossy = 0.0
scene.cycles.max_bounces = 2
scene.cycles.pixel_filter_type = 'GAUSSIAN'
scene.cycles.sample_clamp_indirect = 0.0
scene.view_settings.view_transform = 'Standard'
bpy.context.view_layer.update()

# ---- added for rendering (the .blend has no active camera): camera
cam_auto = bpy.data.cameras.new('AutoCamera')
cam_auto.lens = 50.0
cam_auto.sensor_width = 36.0
cam_auto.clip_end = 1000.0
ob_auto_camera = bpy.data.objects.new('AutoCamera', cam_auto)
scene.collection.objects.link(ob_auto_camera)
ob_auto_camera.location = (6.33965, -6.28035, 4.24604)
ob_auto_camera.rotation_euler = (1.09748, -7.21219e-08, 0.694738)
scene.camera = ob_auto_camera
bpy.context.view_layer.update()
